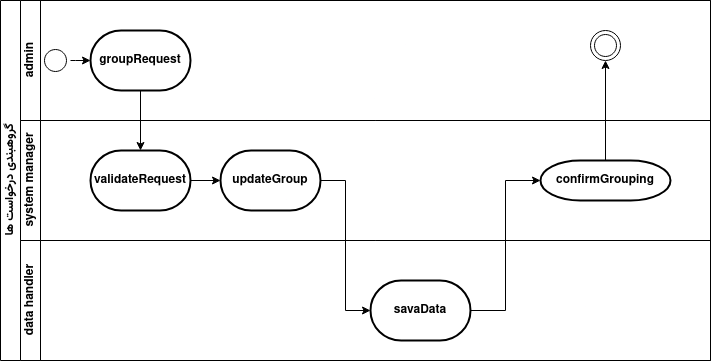

The diagram above was exported from draw.io. Its source (the exported page's mxGraphModel, read from the mxfile embedded in the PNG):
<mxGraphModel dx="1378" dy="715" grid="1" gridSize="10" guides="1" tooltips="1" connect="1" arrows="1" fold="1" page="1" pageScale="1" pageWidth="850" pageHeight="1100" math="0" shadow="0">
  <root>
    <mxCell id="0" />
    <mxCell id="1" parent="0" />
    <mxCell id="YxT-XgXZY6XpbuKQufUc-1" value="&lt;font data-font-src=&quot;https://fonts.googleapis.com/css?family=vazirmatn&quot; face=&quot;vazirmatn&quot;&gt;گروهبندی درخواست ها&lt;/font&gt;" style="swimlane;childLayout=stackLayout;resizeParent=1;resizeParentMax=0;horizontal=0;startSize=20;horizontalStack=0;html=1;align=center;verticalAlign=middle;fontFamily=Helvetica;fontSize=12;fontStyle=1;labelBackgroundColor=none;" parent="1" vertex="1">
      <mxGeometry x="70" y="60" width="710" height="360" as="geometry">
        <mxRectangle x="70" y="60" width="40" height="120" as="alternateBounds" />
      </mxGeometry>
    </mxCell>
    <mxCell id="YxT-XgXZY6XpbuKQufUc-2" value="admin" style="swimlane;startSize=20;horizontal=0;html=1;align=center;verticalAlign=middle;fontFamily=Helvetica;fontSize=12;fontStyle=1;labelBackgroundColor=none;" parent="YxT-XgXZY6XpbuKQufUc-1" vertex="1">
      <mxGeometry x="20" width="690" height="120" as="geometry" />
    </mxCell>
    <mxCell id="YxT-XgXZY6XpbuKQufUc-3" value="" style="ellipse;html=1;shape=startState;align=center;verticalAlign=middle;fontFamily=Helvetica;fontSize=12;fontStyle=1;labelBackgroundColor=none;" parent="YxT-XgXZY6XpbuKQufUc-2" vertex="1">
      <mxGeometry x="20" y="45" width="30" height="30" as="geometry" />
    </mxCell>
    <mxCell id="YxT-XgXZY6XpbuKQufUc-5" value="groupRequest" style="strokeWidth=2;html=1;shape=mxgraph.flowchart.terminator;whiteSpace=wrap;align=center;verticalAlign=middle;fontFamily=Helvetica;fontSize=12;fontStyle=1;labelBackgroundColor=none;" parent="YxT-XgXZY6XpbuKQufUc-2" vertex="1">
      <mxGeometry x="70" y="30" width="100" height="60" as="geometry" />
    </mxCell>
    <mxCell id="YxT-XgXZY6XpbuKQufUc-6" value="" style="ellipse;html=1;shape=endState;align=center;verticalAlign=middle;fontFamily=Helvetica;fontSize=12;fontStyle=1;labelBackgroundColor=none;" parent="YxT-XgXZY6XpbuKQufUc-2" vertex="1">
      <mxGeometry x="570" y="30" width="30" height="30" as="geometry" />
    </mxCell>
    <mxCell id="YxT-XgXZY6XpbuKQufUc-21" style="edgeStyle=orthogonalEdgeStyle;rounded=0;orthogonalLoop=1;jettySize=auto;html=1;entryX=0;entryY=0.5;entryDx=0;entryDy=0;entryPerimeter=0;labelBackgroundColor=none;fontColor=default;" parent="YxT-XgXZY6XpbuKQufUc-2" source="YxT-XgXZY6XpbuKQufUc-3" target="YxT-XgXZY6XpbuKQufUc-5" edge="1">
      <mxGeometry relative="1" as="geometry">
        <Array as="points">
          <mxPoint x="55" y="60" />
        </Array>
      </mxGeometry>
    </mxCell>
    <mxCell id="YxT-XgXZY6XpbuKQufUc-7" value="system manager" style="swimlane;startSize=20;horizontal=0;html=1;align=center;verticalAlign=middle;fontFamily=Helvetica;fontSize=12;fontStyle=1;labelBackgroundColor=none;" parent="YxT-XgXZY6XpbuKQufUc-1" vertex="1">
      <mxGeometry x="20" y="120" width="690" height="120" as="geometry" />
    </mxCell>
    <mxCell id="YxT-XgXZY6XpbuKQufUc-8" value="validateRequest" style="strokeWidth=2;html=1;shape=mxgraph.flowchart.terminator;whiteSpace=wrap;align=center;verticalAlign=middle;fontFamily=Helvetica;fontSize=12;fontStyle=1;labelBackgroundColor=none;" parent="YxT-XgXZY6XpbuKQufUc-7" vertex="1">
      <mxGeometry x="70" y="30" width="100" height="60" as="geometry" />
    </mxCell>
    <mxCell id="YxT-XgXZY6XpbuKQufUc-9" value="updateGroup" style="strokeWidth=2;html=1;shape=mxgraph.flowchart.terminator;whiteSpace=wrap;align=center;verticalAlign=middle;fontFamily=Helvetica;fontSize=12;fontStyle=1;labelBackgroundColor=none;" parent="YxT-XgXZY6XpbuKQufUc-7" vertex="1">
      <mxGeometry x="200" y="30" width="100" height="60" as="geometry" />
    </mxCell>
    <mxCell id="YxT-XgXZY6XpbuKQufUc-11" value="confirmGrouping" style="strokeWidth=2;html=1;shape=mxgraph.flowchart.terminator;whiteSpace=wrap;align=center;verticalAlign=middle;fontFamily=Helvetica;fontSize=12;fontStyle=1;labelBackgroundColor=none;" parent="YxT-XgXZY6XpbuKQufUc-7" vertex="1">
      <mxGeometry x="520" y="40" width="130" height="40" as="geometry" />
    </mxCell>
    <mxCell id="YxT-XgXZY6XpbuKQufUc-12" style="edgeStyle=orthogonalEdgeStyle;rounded=0;orthogonalLoop=1;jettySize=auto;html=1;exitX=1;exitY=0.5;exitDx=0;exitDy=0;exitPerimeter=0;entryX=0;entryY=0.5;entryDx=0;entryDy=0;entryPerimeter=0;fontFamily=Helvetica;fontSize=12;fontColor=default;fontStyle=1;labelBackgroundColor=none;" parent="YxT-XgXZY6XpbuKQufUc-7" source="YxT-XgXZY6XpbuKQufUc-8" target="YxT-XgXZY6XpbuKQufUc-9" edge="1">
      <mxGeometry relative="1" as="geometry" />
    </mxCell>
    <mxCell id="YxT-XgXZY6XpbuKQufUc-14" value="data handler" style="swimlane;startSize=20;horizontal=0;html=1;align=center;verticalAlign=middle;fontFamily=Helvetica;fontSize=12;fontStyle=1;labelBackgroundColor=none;" parent="YxT-XgXZY6XpbuKQufUc-1" vertex="1">
      <mxGeometry x="20" y="240" width="690" height="120" as="geometry" />
    </mxCell>
    <mxCell id="YxT-XgXZY6XpbuKQufUc-10" value="savaData" style="strokeWidth=2;html=1;shape=mxgraph.flowchart.terminator;whiteSpace=wrap;align=center;verticalAlign=middle;fontFamily=Helvetica;fontSize=12;fontStyle=1;labelBackgroundColor=none;" parent="YxT-XgXZY6XpbuKQufUc-14" vertex="1">
      <mxGeometry x="350" y="40" width="100" height="60" as="geometry" />
    </mxCell>
    <mxCell id="YxT-XgXZY6XpbuKQufUc-23" style="edgeStyle=orthogonalEdgeStyle;rounded=0;orthogonalLoop=1;jettySize=auto;html=1;entryX=0.5;entryY=1;entryDx=0;entryDy=0;labelBackgroundColor=none;fontColor=default;" parent="YxT-XgXZY6XpbuKQufUc-1" source="YxT-XgXZY6XpbuKQufUc-11" target="YxT-XgXZY6XpbuKQufUc-6" edge="1">
      <mxGeometry relative="1" as="geometry" />
    </mxCell>
    <mxCell id="YxT-XgXZY6XpbuKQufUc-24" style="edgeStyle=orthogonalEdgeStyle;rounded=0;orthogonalLoop=1;jettySize=auto;html=1;entryX=0;entryY=0.5;entryDx=0;entryDy=0;entryPerimeter=0;labelBackgroundColor=none;fontColor=default;" parent="YxT-XgXZY6XpbuKQufUc-1" source="YxT-XgXZY6XpbuKQufUc-10" target="YxT-XgXZY6XpbuKQufUc-11" edge="1">
      <mxGeometry relative="1" as="geometry" />
    </mxCell>
    <mxCell id="YxT-XgXZY6XpbuKQufUc-25" style="edgeStyle=orthogonalEdgeStyle;rounded=0;orthogonalLoop=1;jettySize=auto;html=1;entryX=0;entryY=0.5;entryDx=0;entryDy=0;entryPerimeter=0;labelBackgroundColor=none;fontColor=default;" parent="YxT-XgXZY6XpbuKQufUc-1" source="YxT-XgXZY6XpbuKQufUc-9" target="YxT-XgXZY6XpbuKQufUc-10" edge="1">
      <mxGeometry relative="1" as="geometry" />
    </mxCell>
    <mxCell id="Tq9LLW-iUoswOi4cH1y6-1" style="edgeStyle=orthogonalEdgeStyle;rounded=0;orthogonalLoop=1;jettySize=auto;html=1;" edge="1" parent="YxT-XgXZY6XpbuKQufUc-1" source="YxT-XgXZY6XpbuKQufUc-5" target="YxT-XgXZY6XpbuKQufUc-8">
      <mxGeometry relative="1" as="geometry" />
    </mxCell>
  </root>
</mxGraphModel>